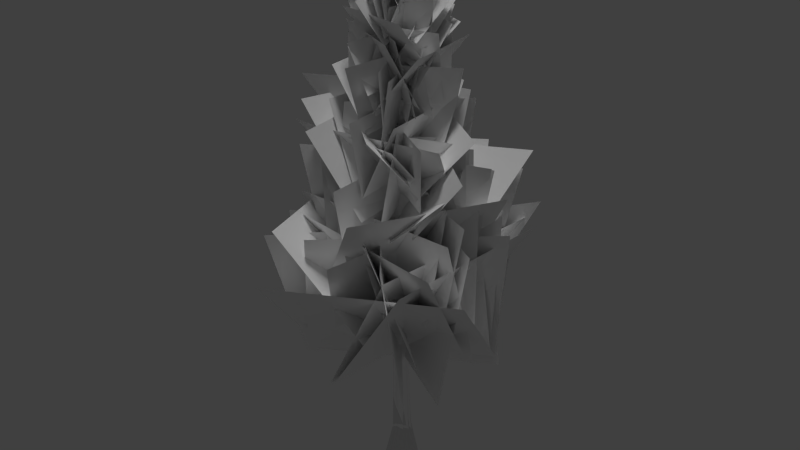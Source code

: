 # Source: thuja_01_big_high.blend  (saved by Blender 2.65.0; exported with 4.5.12 LTS)
import bpy
from mathutils import Matrix  # noqa: F401  (used for matrix-valued properties, if any)

bpy.ops.wm.read_factory_settings(use_empty=True)
scene = bpy.context.scene
scene.name = 'Scene'

# ---- collections
col_collection_1 = bpy.data.collections.new('Collection 1'); scene.collection.children.link(col_collection_1)

# ---- materials (node trees are filled in below, after node groups)
mat_thuja_bark_01 = bpy.data.materials.new('thuja_bark_01')
mat_thuja_bark_01.alpha_threshold = 0.0
mat_thuja_bark_01.use_transparent_shadow = False
mat_thuja_bark_01.diffuse_color = (1.0, 1.0, 1.0, 1.0)
mat_thuja_bark_01.specular_color = (0.0, 0.0, 0.0)
mat_thuja_bark_01.roughness = 0.5
mat_thuja_bark_01.line_color = (0.0, 0.0, 0.0, 1.0)
mat_thuja_branch_01 = bpy.data.materials.new('thuja_branch_01')
mat_thuja_branch_01.alpha_threshold = 0.0
mat_thuja_branch_01.use_transparent_shadow = False
mat_thuja_branch_01.diffuse_color = (1.0, 1.0, 1.0, 1.0)
mat_thuja_branch_01.specular_color = (0.0, 0.0, 0.0)
mat_thuja_branch_01.roughness = 0.5

# ---- material node trees

# ---- world
world_world = bpy.data.worlds.new('World'); scene.world = world_world
world_world.color = (0.05088, 0.05088, 0.05088)
world_world.use_sun_shadow = False
world_world.sun_shadow_jitter_overblur = 0.0
world_world.cycles.sampling_method = 'MANUAL'
world_world.cycles.sample_map_resolution = 256

# ---- lights
light_hemi = bpy.data.lights.new('Hemi', 'SUN')
light_hemi.transmission_factor = 0.0
light_hemi.angle = 0.1993
light_hemi.energy = 1.0
light_hemi.shadow_buffer_clip_start = 0.5
light_hemi.shadow_soft_size = 0.1
light_hemi.shadow_cascade_max_distance = 1000.0
light_hemi.cycles.use_multiple_importance_sampling = False

# ---- meshes
me_collisionmesh_1 = bpy.data.meshes.new('collisionmesh-1')
me_collisionmesh_1.from_pydata([(0.4177, 0.3602, -0.5871), (0.1295, 0.2587, 0.7558), (-0.002506, 0.5302, -0.5888), (-0.04007, -0.381, 0.8775), (-0.439, 0.3848, -0.5935), (-0.3503, -0.0437, 0.8464), (-0.6087, -0.0469, -0.5985), (-0.1149, -0.1781, 18.44), (-0.4865, -0.5169, -0.6016), (-0.2838, -0.2863, 0.6852), (-0.02126, -0.7108, -0.5997), (-0.1734, -0.2725, 12.83), (0.395, -0.4748, -0.5944), (-0.247, -0.07229, 12.27), (0.5885, -0.06508, -0.5894), (0.1754, -0.25, 0.8279), (-0.009307, 0.0667, 6.505), (0.2675, -0.0326, 0.723), (-0.2649, 0.1767, 0.9233)], [], [(1, 0, 2), (5, 13, 18), (4, 1, 2), (4, 18, 1), (6, 18, 4), (6, 5, 18), (8, 5, 6), (8, 9, 5), (10, 9, 8), (10, 3, 9), (12, 3, 10), (12, 15, 3), (14, 15, 12), (14, 17, 15), (18, 13, 16), (3, 11, 9), (18, 16, 1), (15, 11, 3), (15, 7, 11), (9, 13, 5), (1, 16, 17), (11, 7, 13), (17, 7, 15), (16, 7, 17), (13, 7, 16), (0, 17, 14), (0, 1, 17), (9, 11, 13)])
me_collisionmesh_1.materials.append(None)
me_collisionmesh_1.materials.append(None)
me_collisionmesh_1.use_remesh_preserve_volume = False
me_collisionmesh_1.use_remesh_preserve_attributes = False
me_collisionmesh_1.use_mirror_vertex_groups = False
me_collisionmesh_1.update()
me_thujahigh80 = bpy.data.meshes.new('thujahigh80')
me_thujahigh80.from_pydata([(0.3526, 0.2966, -0.5881), (0.1783, 0.1674, 0.8769), (-0.005049, 0.4412, -0.5896), (-0.03355, 0.2531, 0.7599), (-0.3766, 0.3175, -0.5936), (-0.2536, 0.1798, 0.8736), (-0.5211, -0.04995, -0.5978), (-0.3392, -0.03789, 0.9129), (-0.417, -0.45, -0.6005), (-0.2776, -0.2749, 0.8092), (-0.02102, -0.615, -0.5989), (-0.04301, -0.3726, 0.9653), (0.3333, -0.4142, -0.5944), (0.1669, -0.2537, 0.8943), (0.4981, -0.06542, -0.5901), (0.2645, -0.04706, 0.7503), (0.1201, 0.1056, 4.841), (-0.07139, 0.183, 4.841), (-0.2703, 0.1168, 4.838), (-0.3476, -0.07995, 4.836), (-0.2919, -0.2941, 4.835), (-0.07993, -0.3825, 4.836), (0.1097, -0.275, 4.838), (0.1979, -0.08823, 4.84), (0.01972, 0.004975, 11.52), (-0.1134, 0.05883, 11.52), (-0.2518, 0.01277, 11.52), (-0.3056, -0.1241, 11.52), (-0.2668, -0.273, 11.52), (-0.1194, -0.3345, 11.52), (0.01254, -0.2597, 11.52), (0.07388, -0.1298, 11.52), (-0.1522, -0.1705, 18.54), (-3.328, -3.471, 9.039), (1.368, 1.479, 9.072), (2.305, 2.427, 4.326), (-2.391, -2.523, 4.294), (-1.286, -0.07449, 18.51), (0.3068, -1.617, 18.5), (0.6564, -0.9279, 16.94), (-0.9365, 0.6142, 16.96), (-2.053, -5.116, 8.174), (4.017, -1.895, 8.208), (2.993, 1.564, 4.221), (-3.077, -1.658, 4.187), (1.001, 1.277, 16.82), (-1.721, 1.048, 16.79), (-1.488, -0.2559, 15.16), (1.235, -0.02721, 15.19), (-1.1, 2.18, 13.97), (-1.66, -1.812, 13.9), (-0.3758, -2.103, 11.18), (0.184, 1.888, 11.24), (-0.3922, 1.332, 16.48), (1.074, -0.8875, 16.46), (0.605, -1.253, 15.4), (-0.8614, 0.9661, 15.42), (-2.687, 1.892, 9.416), (1.903, -3.494, 9.355), (2.256, -2.736, 3.73), (-2.334, 2.65, 3.79), (0.1081, -1.415, 18.2), (-0.8055, 0.7875, 18.2), (-0.5923, 0.9495, 16.35), (0.3214, -1.253, 16.36), (1.197, 3.158, 11.66), (-3.278, 0.4254, 11.58), (-2.308, -1.446, 7.951), (2.166, 1.287, 8.037), (-3.636, -1.19, 8.35), (2.524, 1.104, 8.385), (3.033, 1.094, 4.88), (-3.127, -1.2, 4.846), (-1.734, 1.166, 13.34), (-1.385, -3.215, 13.27), (0.08623, -2.289, 10.17), (-0.2625, 2.092, 10.23), (-3.064, -1.586, 14.4), (0.1566, 0.04159, 14.42), (1.505, 0.6956, 12.45), (-1.716, -0.9316, 12.43), (1.316, 1.106, 17.27), (-1.213, 1.446, 17.24), (-1.395, 0.02317, 15.76), (1.133, -0.3167, 15.79), (-2.083, 0.3833, 16.16), (0.6746, -1.259, 16.14), (1.264, -0.9496, 13.66), (-1.493, 0.6925, 13.68), (2.736, -3.552, 8.86), (3.236, 3.28, 8.884), (0.2079, 3.369, 4.262), (-0.2926, -3.464, 4.238), (-0.776, -1.247, 16.43), (0.7861, 1.191, 16.45), (0.6587, 1.082, 14.66), (-0.9034, -1.356, 14.64), (-0.9324, 1.305, 15.34), (0.5417, -1.919, 15.29), (0.6302, -1.732, 12.61), (-0.8438, 1.493, 12.65), (-1.096, -2.928, 12.35), (-0.8396, 1.903, 12.36), (0.04914, 2.327, 9.031), (-0.2074, -2.504, 9.022), (-3.463, -1.448, 11.72), (1.147, 1.217, 11.74), (2.235, 1.255, 7.802), (-2.375, -1.411, 7.782), (1.458, 1.005, 16.4), (-1.021, 2.151, 16.38), (-1.366, 0.4315, 15.16), (1.113, -0.7146, 15.19), (-0.6284, 2.515, 13.44), (1.044, -1.637, 13.38), (0.7499, -2.172, 9.955), (-0.9228, 1.979, 10.01), (1.633, 0.3466, 16.51), (-0.9559, 1.713, 16.48), (-1.416, 0.5472, 14.53), (1.173, -0.8194, 14.56), (-0.344, 1.543, 13.71), (-0.105, -2.562, 13.66), (0.02539, -2.158, 10.95), (-0.2137, 1.947, 11.01), (-3.31, -1.712, 12.77), (1.073, -1.925, 12.77), (2.103, -0.2055, 10.22), (-2.28, 0.007709, 10.22), (0.4072, 1.499, 13.27), (-3.571, -0.1477, 13.2), (-2.079, -0.9243, 10.41), (1.899, 0.7227, 10.48), (2.033, 1.117, 12.17), (-2.414, -1.308, 12.09), (-2.298, -1.296, 8.401), (2.149, 1.129, 8.481), (-0.2945, -1.251, 19.12), (0.7438, 0.5211, 19.13), (0.3745, 0.7242, 17.56), (-0.6638, -1.048, 17.55), (-2.434, 0.2024, 15.67), (0.7655, -0.2841, 15.67), (1.486, -0.3711, 13.58), (-1.714, 0.1154, 13.58), (0.8865, 0.2678, 18.97), (-1.211, -0.1094, 18.94), (-1.191, -0.3481, 17.25), (0.9061, 0.02901, 17.28), (-3.515, -1.393, 9.947), (3.057, -1.521, 9.95), (3.239, -0.1167, 4.864), (-3.333, 0.01116, 4.86), (-1.876, 1.794, 15.04), (-1.687, -1.591, 14.99), (-0.01598, -1.816, 13.08), (-0.2049, 1.569, 13.12), (0.5917, 0.2157, 17.79), (-1.368, -1.36, 17.75), (-1.112, -0.9358, 15.88), (0.8478, 0.6402, 15.93), (-2.137, -0.4007, 16.15), (0.6744, -1.743, 16.15), (1.289, -0.8023, 13.95), (-1.523, 0.5401, 13.96), (-0.1484, 3.37, 11.71), (-2.975, -0.9378, 11.62), (-1.486, -2.236, 8.177), (1.34, 2.072, 8.264), (-1.859, -2.115, 12.96), (2.516, -1.355, 12.98), (2.101, 0.2825, 10.08), (-2.275, -0.4777, 10.07), (3.0, 1.57, 10.08), (-2.798, -1.377, 9.966), (-2.948, -1.528, 4.956), (2.851, 1.42, 5.072), (0.8623, -3.837, 10.85), (3.574, 0.9597, 10.88), (1.29, 2.324, 7.352), (-1.422, -2.472, 7.324), (-0.3464, 0.3362, 18.25), (-1.071, -1.811, 18.21), (-0.501, -1.229, 16.75), (0.2236, 0.9184, 16.79), (-1.856, -1.641, 12.84), (2.592, -0.1035, 12.86), (2.142, 0.677, 9.375), (-2.306, -0.8601, 9.361), (3.367, -0.7557, 9.348), (-2.696, 2.761, 9.285), (-3.071, 1.714, 3.874), (2.992, -1.803, 3.937), (0.6952, -2.682, 13.24), (-2.298, -0.1215, 13.22), (-1.595, 1.171, 11.46), (1.399, -1.39, 11.49), (-1.289, 0.2775, 13.18), (2.311, -1.993, 13.17), (1.709, -1.237, 10.57), (-1.891, 1.033, 10.59), (-0.1217, -2.687, 15.49), (0.3433, 0.603, 15.5), (0.1204, 1.519, 13.32), (-0.3446, -1.77, 13.31), (-3.538, 2.985, 10.72), (-0.9519, -1.997, 10.65), (1.229, -2.563, 7.057), (-1.357, 2.419, 7.121), (-1.211, 1.616, 13.84), (-2.565, -2.165, 13.78), (-0.7733, -1.998, 11.22), (0.5809, 1.783, 11.28), (-1.851, -1.187, 10.77), (-0.1992, 3.549, 10.79), (0.7503, 2.284, 8.576), (-0.9014, -2.453, 8.559), (-1.072, 0.8691, 16.06), (-0.3913, -2.236, 16.02), (0.2247, -1.682, 13.74), (-0.4557, 1.423, 13.78), (2.666, -1.102, 10.92), (-2.15, 2.122, 10.88), (-2.469, 1.544, 6.633), (2.347, -1.68, 6.672), (-0.2449, 1.603, 15.11), (0.9108, -1.881, 15.06), (0.4739, -1.858, 12.23), (-0.6818, 1.625, 12.28), (2.361, 1.7, 9.33), (-3.807, -1.755, 9.203), (-3.123, -1.771, 3.71), (3.045, 1.684, 3.836), (1.646, -3.04, 8.76), (2.48, 3.787, 8.79), (0.3751, 3.367, 4.205), (-0.4589, -3.461, 4.175), (2.76, 4.292, 9.319), (-0.7708, -0.588, 9.211), (-1.822, -2.503, 6.061), (1.709, 2.376, 6.168), (3.381, -0.689, 13.35), (0.05155, 1.708, 13.32), (-1.759, 1.093, 10.99), (1.57, -1.304, 11.03), (0.1815, 0.6786, 14.57), (0.2769, -2.306, 14.53), (-0.07243, -1.627, 14.34), (-0.1678, 1.358, 14.38), (-2.736, -2.144, 9.537), (3.524, -3.104, 9.54), (3.079, -0.5374, 5.405), (-3.181, 0.4226, 5.402), (1.385, -0.2879, 17.78), (-1.164, -0.4126, 17.74), (-1.406, -0.2091, 15.75), (1.144, -0.08435, 15.79), (1.124, -0.4716, 15.77), (-1.317, 1.685, 15.75), (-1.334, 0.951, 13.51), (1.107, -1.206, 13.52), (0.0101, 1.873, 16.53), (-0.1025, -1.143, 16.48), (-0.1756, -1.641, 14.24), (-0.06307, 1.374, 14.28), (1.631, 0.4567, 17.44), (-0.6587, 1.433, 17.41), (-1.277, 0.3398, 15.98), (1.012, -0.637, 16.0), (1.607, 4.614, 8.651), (-3.918, 0.8225, 8.537), (-2.807, -1.946, 4.522), (2.717, 1.845, 4.636), (-3.968, 1.962, 9.71), (-2.458, -3.895, 9.638), (0.6984, -2.992, 6.02), (-0.811, 2.866, 6.092), (-3.581, 0.729, 9.918), (1.332, -3.428, 9.883), (2.407, -2.134, 5.155), (-2.506, 2.023, 5.19), (-1.197, 1.153, 17.99), (-1.638, -1.087, 17.96), (-0.3589, -1.275, 16.69), (0.08243, 0.965, 16.73), (2.108, 1.056, 14.0), (-1.074, -1.72, 13.92), (-1.683, -1.491, 10.63), (1.499, 1.285, 10.71), (-3.046, -0.3775, 10.5), (2.924, 0.2751, 10.51), (2.928, 0.2624, 6.161), (-3.042, -0.3902, 6.153), (1.599, -0.1676, 17.99), (-0.8375, 0.09497, 17.95), (-1.352, -0.01846, 16.11), (1.084, -0.281, 16.14), (-0.09661, 0.5503, 16.18), (-0.3796, -2.291, 16.13), (-0.2648, -1.559, 14.75), (0.01816, 1.282, 14.8), (-1.49, -1.003, 16.34), (1.581, -0.2671, 16.34), (1.419, 0.2378, 13.83), (-1.651, -0.4977, 13.82), (0.8193, -0.708, 18.14), (-0.1525, 1.436, 18.14), (-0.6222, 0.9195, 16.46), (0.3497, -1.225, 16.46), (1.271, 0.8312, 15.99), (-1.528, -0.972, 15.93), (-1.511, -1.027, 13.26), (1.287, 0.7763, 13.32), (1.921, 1.3, 13.75), (-2.235, 0.645, 13.68), (-2.17, -0.4305, 10.68), (1.985, 0.2242, 10.75), (2.413, 3.552, 10.76), (-2.166, -0.1387, 10.66), (-2.349, -1.912, 6.398), (2.23, 1.779, 6.496), (2.288, 0.5034, 12.82), (-1.651, -1.915, 12.74), (-2.053, -1.303, 9.549), (1.886, 1.116, 9.631), (-1.852, 0.9698, 10.69), (3.519, -1.302, 10.66), (2.625, -1.203, 6.555), (-2.746, 1.068, 6.577), (-1.547, -3.322, 9.399), (3.558, 1.235, 9.432), (2.51, 2.231, 4.282), (-2.595, -2.326, 4.249), (3.328, -1.558, 11.87), (1.002, 2.427, 11.85), (-1.247, 1.899, 9.605), (1.08, -2.086, 9.619), (-0.8405, 0.5757, 18.04), (-0.03037, -1.721, 18.01), (0.271, -1.299, 16.16), (-0.5392, 0.9983, 16.19), (-1.449, -1.298, 16.9), (1.235, -1.744, 16.9), (1.215, -0.365, 15.21), (-1.469, 0.08121, 15.21), (1.519, -1.24, 15.73), (1.181, 1.924, 15.74), (-0.2845, 1.452, 13.76), (0.05352, -1.711, 13.75), (-2.796, -1.694, 13.39), (0.06988, 0.1077, 13.4), (1.322, 0.7767, 13.13), (-1.543, -1.024, 13.11), (0.2453, 1.177, 12.41), (3.735, -1.759, 12.38), (1.66, -1.563, 9.739), (-1.83, 1.373, 9.771), (-1.225, -0.6074, 18.13), (0.9852, 0.1302, 18.14), (0.9684, 0.2155, 16.55), (-1.242, -0.5221, 16.54), (0.1439, 0.9422, 18.83), (-0.4286, -1.159, 18.8), (-0.4274, -1.209, 17.07), (0.1451, 0.8928, 17.11), (0.3908, 1.823, 17.08), (0.1631, -0.934, 17.04), (-0.2394, -1.519, 15.04), (-0.01166, 1.238, 15.08), (2.767, 3.594, 11.53), (-1.718, 1.506, 11.45), (-2.32, -1.13, 8.697), (2.166, 0.9582, 8.783), (-0.1781, 1.939, 11.64), (-0.167, -3.316, 11.56), (-0.06537, -2.707, 7.928), (-0.07652, 2.548, 8.0), (0.09356, -1.442, 18.83), (1.132, 0.3303, 18.84), (0.3745, 0.7242, 17.56), (-0.6638, -1.048, 17.55), (0.6232, 0.1544, 18.74), (-1.093, -1.165, 18.7), (-0.9996, -0.8182, 17.12), (0.7167, 0.5013, 17.16), (0.9149, 2.167, 13.67), (1.157, -1.926, 13.61), (0.02651, -2.152, 10.98), (-0.2153, 1.941, 11.05), (-0.807, 3.089, 13.29), (-1.642, -1.241, 13.21), (-0.5054, -2.263, 10.12), (0.3298, 2.067, 10.19), (-1.164, -0.02915, 17.87), (1.346, -0.1934, 17.87), (1.123, -0.2299, 15.9), (-1.387, -0.06571, 15.9), (-1.102, 0.3453, 17.42), (-0.2657, -2.016, 17.39), (0.2861, -1.329, 15.92), (-0.5505, 1.033, 15.95), (-0.798, -1.492, 15.2), (2.163, 0.2763, 15.22), (1.372, 0.7621, 12.93), (-1.59, -1.006, 12.91), (3.088, 0.8392, 11.81), (-2.193, 0.05773, 11.73), (-2.71, -0.4684, 7.716), (2.571, 0.313, 7.796), (1.077, 1.879, 9.235), (0.09223, -3.99, 9.144), (-0.5505, -2.999, 6.239), (0.4344, 2.869, 6.33), (-1.019, 0.4738, 18.22), (1.08, 0.4562, 18.22), (0.906, -0.1694, 17.38), (-1.193, -0.1518, 17.38), (1.863, 0.7023, 14.65), (-1.848, 1.589, 14.6), (-1.956, 0.3306, 11.8), (1.755, -0.5561, 11.85), (-0.2064, -1.437, 18.36), (0.7936, 0.6482, 18.37), (0.3626, 0.8885, 16.61), (-0.6374, -1.196, 16.6), (-2.023, -0.8831, 11.85), (3.009, 0.7917, 11.86), (2.446, 0.7589, 7.853), (-2.586, -0.9158, 7.837), (1.992, 0.9195, 14.3), (-1.947, 0.352, 14.24), (-2.066, -0.3924, 11.32), (1.872, 0.1751, 11.39)], [], [(1, 0, 2), (2, 3, 1), (4, 3, 2), (4, 5, 3), (6, 5, 4), (6, 7, 5), (8, 7, 6), (8, 9, 7), (10, 9, 8), (10, 11, 9), (12, 11, 10), (12, 13, 11), (14, 13, 12), (14, 15, 13), (3, 16, 1), (3, 17, 16), (5, 17, 3), (5, 18, 17), (7, 18, 5), (7, 19, 18), (9, 19, 7), (9, 20, 19), (11, 20, 9), (11, 21, 20), (13, 21, 11), (13, 22, 21), (15, 22, 13), (15, 23, 22), (17, 24, 16), (17, 25, 24), (18, 25, 17), (18, 26, 25), (19, 26, 18), (19, 27, 26), (20, 27, 19), (20, 28, 27), (21, 28, 20), (21, 29, 28), (22, 29, 21), (22, 30, 29), (23, 30, 22), (23, 31, 30), (0, 15, 14), (0, 1, 15), (1, 23, 15), (1, 16, 23), (16, 31, 23), (16, 24, 31), (24, 32, 31), (25, 32, 24), (26, 32, 25), (27, 32, 26), (28, 32, 27), (29, 32, 28), (30, 32, 29), (31, 32, 30), (33, 35, 34), (33, 36, 35), (37, 39, 38), (37, 40, 39), (41, 43, 42), (41, 44, 43), (45, 47, 46), (45, 48, 47), (49, 51, 50), (49, 52, 51), (53, 55, 54), (53, 56, 55), (57, 59, 58), (57, 60, 59), (61, 63, 62), (61, 64, 63), (65, 67, 66), (65, 68, 67), (69, 71, 70), (69, 72, 71), (73, 75, 74), (73, 76, 75), (77, 79, 78), (77, 80, 79), (81, 83, 82), (81, 84, 83), (85, 87, 86), (85, 88, 87), (89, 91, 90), (89, 92, 91), (93, 95, 94), (93, 96, 95), (97, 99, 98), (97, 100, 99), (101, 103, 102), (101, 104, 103), (105, 107, 106), (105, 108, 107), (109, 111, 110), (109, 112, 111), (113, 115, 114), (113, 116, 115), (117, 119, 118), (117, 120, 119), (121, 123, 122), (121, 124, 123), (125, 127, 126), (125, 128, 127), (129, 131, 130), (129, 132, 131), (133, 135, 134), (133, 136, 135), (137, 139, 138), (137, 140, 139), (141, 143, 142), (141, 144, 143), (145, 147, 146), (145, 148, 147), (149, 151, 150), (149, 152, 151), (153, 155, 154), (153, 156, 155), (157, 159, 158), (157, 160, 159), (161, 163, 162), (161, 164, 163), (165, 167, 166), (165, 168, 167), (169, 171, 170), (169, 172, 171), (173, 175, 174), (173, 176, 175), (177, 179, 178), (177, 180, 179), (181, 183, 182), (181, 184, 183), (185, 187, 186), (185, 188, 187), (189, 191, 190), (189, 192, 191), (193, 195, 194), (193, 196, 195), (197, 199, 198), (197, 200, 199), (201, 203, 202), (201, 204, 203), (205, 207, 206), (205, 208, 207), (209, 211, 210), (209, 212, 211), (213, 215, 214), (213, 216, 215), (217, 219, 218), (217, 220, 219), (221, 223, 222), (221, 224, 223), (225, 227, 226), (225, 228, 227), (229, 231, 230), (229, 232, 231), (233, 235, 234), (233, 236, 235), (237, 239, 238), (237, 240, 239), (241, 243, 242), (241, 244, 243), (245, 247, 246), (245, 248, 247), (249, 251, 250), (249, 252, 251), (253, 255, 254), (253, 256, 255), (257, 259, 258), (257, 260, 259), (261, 263, 262), (261, 264, 263), (265, 267, 266), (265, 268, 267), (269, 271, 270), (269, 272, 271), (273, 275, 274), (273, 276, 275), (277, 279, 278), (277, 280, 279), (281, 283, 282), (281, 284, 283), (285, 287, 286), (285, 288, 287), (289, 291, 290), (289, 292, 291), (293, 295, 294), (293, 296, 295), (297, 299, 298), (297, 300, 299), (301, 303, 302), (301, 304, 303), (305, 307, 306), (305, 308, 307), (309, 311, 310), (309, 312, 311), (313, 315, 314), (313, 316, 315), (317, 319, 318), (317, 320, 319), (321, 323, 322), (321, 324, 323), (325, 327, 326), (325, 328, 327), (329, 331, 330), (329, 332, 331), (333, 335, 334), (333, 336, 335), (337, 339, 338), (337, 340, 339), (341, 343, 342), (341, 344, 343), (345, 347, 346), (345, 348, 347), (349, 351, 350), (349, 352, 351), (353, 355, 354), (353, 356, 355), (357, 359, 358), (357, 360, 359), (361, 363, 362), (361, 364, 363), (365, 367, 366), (365, 368, 367), (369, 371, 370), (369, 372, 371), (373, 375, 374), (373, 376, 375), (377, 379, 378), (377, 380, 379), (381, 383, 382), (381, 384, 383), (385, 387, 386), (385, 388, 387), (389, 391, 390), (389, 392, 391), (393, 395, 394), (393, 396, 395), (397, 399, 398), (397, 400, 399), (401, 403, 402), (401, 404, 403), (405, 407, 406), (405, 408, 407), (409, 411, 410), (409, 412, 411), (413, 415, 414), (413, 416, 415), (417, 419, 418), (417, 420, 419), (421, 423, 422), (421, 424, 423), (425, 427, 426), (425, 428, 427), (429, 431, 430), (429, 432, 431)])
me_thujahigh80.polygons.foreach_set('use_smooth', [True] * 256)
me_thujahigh80.polygons.foreach_set('material_index', [0, 0, 0, 0, 0, 0, 0, 0, 0, 0, 0, 0, 0, 0, 0, 0, 0, 0, 0, 0, 0, 0, 0, 0, 0, 0, 0, 0, 0, 0, 0, 0, 0, 0, 0, 0, 0, 0, 0, 0, 0, 0, 0, 0, 0, 0, 0, 0, 0, 0, 0, 0, 0, 0, 0, 0, 1, 1, 1, 1, 1, 1, 1, 1, 1, 1, 1, 1, 1, 1, 1, 1, 1, 1, 1, 1, 1, 1, 1, 1, 1, 1, 1, 1, 1, 1, 1, 1, 1, 1, 1, 1, 1, 1, 1, 1, 1, 1, 1, 1, 1, 1, 1, 1, 1, 1, 1, 1, 1, 1, 1, 1, 1, 1, 1, 1, 1, 1, 1, 1, 1, 1, 1, 1, 1, 1, 1, 1, 1, 1, 1, 1, 1, 1, 1, 1, 1, 1, 1, 1, 1, 1, 1, 1, 1, 1, 1, 1, 1, 1, 1, 1, 1, 1, 1, 1, 1, 1, 1, 1, 1, 1, 1, 1, 1, 1, 1, 1, 1, 1, 1, 1, 1, 1, 1, 1, 1, 1, 1, 1, 1, 1, 1, 1, 1, 1, 1, 1, 1, 1, 1, 1, 1, 1, 1, 1, 1, 1, 1, 1, 1, 1, 1, 1, 1, 1, 1, 1, 1, 1, 1, 1, 1, 1, 1, 1, 1, 1, 1, 1, 1, 1, 1, 1, 1, 1, 1, 1, 1, 1, 1, 1, 1, 1, 1, 1, 1, 1, 1, 1, 1, 1, 1, 1, 1, 1, 1, 1, 1, 1, 1, 1, 1, 1, 1, 1])
_uv = me_thujahigh80.uv_layers.new(name='UVMap')
_uv.uv.foreach_set('vector', [0.8862, 1.255, 1.083, 0.0, 0.8809, 0.0, 0.8809, 0.0, 0.7559, 1.255, 0.8862, 1.255, 0.6789, 0.0, 0.7559, 1.255, 0.8809, 0.0, 0.6789, 0.0, 0.6257, 1.255, 0.7559, 1.255, 0.4769, 0.0, 0.6257, 1.255, 0.6789, 0.0, 0.4769, 0.0, 0.4955, 1.255, 0.6257, 1.255, 0.2749, 0.0, 0.4955, 1.255, 0.4769, 0.0, 0.2749, 0.0, 0.3653, 1.255, 0.4955, 1.255, 0.07287, 0.0, 0.3653, 1.255, 0.2749, 0.0, 0.07287, 0.0, 0.2351, 1.255, 0.3653, 1.255, -0.1291, 0.0, 0.2351, 1.255, 0.07287, 0.0, -0.1291, 0.0, 0.1048, 1.255, 0.2351, 1.255, -0.3311, 0.0, 0.1048, 1.255, -0.1291, 0.0, -0.3311, 0.0, -0.02538, 1.255, 0.1048, 1.255, 0.7559, 1.255, 0.8862, 3.255, 0.8862, 1.255, 0.7559, 1.255, 0.7559, 3.255, 0.8862, 3.255, 0.6257, 1.255, 0.7559, 3.255, 0.7559, 1.255, 0.6257, 1.255, 0.6257, 3.255, 0.7559, 3.255, 0.4955, 1.255, 0.6257, 3.255, 0.6257, 1.255, 0.4955, 1.255, 0.4955, 3.255, 0.6257, 3.255, 0.3653, 1.255, 0.4955, 3.255, 0.4955, 1.255, 0.3653, 1.255, 0.3653, 3.255, 0.4955, 3.255, 0.2351, 1.255, 0.3653, 3.255, 0.3653, 1.255, 0.2351, 1.255, 0.2351, 3.255, 0.3653, 3.255, 0.1048, 1.255, 0.2351, 3.255, 0.2351, 1.255, 0.1048, 1.255, 0.1048, 3.255, 0.2351, 3.255, -0.02538, 1.255, 0.1048, 3.255, 0.1048, 1.255, -0.02538, 1.255, -0.02538, 3.255, 0.1048, 3.255, 0.7559, 3.255, 0.8862, 5.255, 0.8862, 3.255, 0.7559, 3.255, 0.7559, 5.255, 0.8862, 5.255, 0.6257, 3.255, 0.7559, 5.255, 0.7559, 3.255, 0.6257, 3.255, 0.6257, 5.255, 0.7559, 5.255, 0.4955, 3.255, 0.6257, 5.255, 0.6257, 3.255, 0.4955, 3.255, 0.4955, 5.255, 0.6257, 5.255, 0.3653, 3.255, 0.4955, 5.255, 0.4955, 3.255, 0.3653, 3.255, 0.3653, 5.255, 0.4955, 5.255, 0.2351, 3.255, 0.3653, 5.255, 0.3653, 3.255, 0.2351, 3.255, 0.2351, 5.255, 0.3653, 5.255, 0.1048, 3.255, 0.2351, 5.255, 0.2351, 3.255, 0.1048, 3.255, 0.1048, 5.255, 0.2351, 5.255, -0.02538, 3.255, 0.1048, 5.255, 0.1048, 3.255, -0.02538, 3.255, -0.02538, 5.255, 0.1048, 5.255, 1.083, 0.0, 1.016, 1.255, 1.285, 0.0, 1.083, 0.0, 0.8862, 1.255, 1.016, 1.255, 0.8862, 1.255, 1.016, 3.255, 1.016, 1.255, 0.8862, 1.255, 0.8862, 3.255, 1.016, 3.255, 0.8862, 3.255, 1.016, 5.255, 1.016, 3.255, 0.8862, 3.255, 0.8862, 5.255, 1.016, 5.255, 0.8862, 5.255, 1.016, 7.255, 1.016, 5.255, 0.7559, 5.255, 0.8862, 7.255, 0.8862, 5.255, 0.6257, 5.255, 0.7559, 7.255, 0.7559, 5.255, 0.4955, 5.255, 0.6257, 7.255, 0.6257, 5.255, 0.3653, 5.255, 0.4955, 7.255, 0.4955, 5.255, 0.2351, 5.255, 0.3653, 7.255, 0.3653, 5.255, 0.1048, 5.255, 0.2351, 7.255, 0.2351, 5.255, -0.02538, 5.255, 0.1048, 7.255, 0.1048, 5.255, 0.0, 0.0, 1.0, -1.0, 1.0, 0.0, 0.0, 0.0, 0.0, -1.0, 1.0, -1.0, 0.0, 0.0, 1.0, -1.0, 1.0, 0.0, 0.0, 0.0, 0.0, -1.0, 1.0, -1.0, 0.0, 0.0, 1.0, -1.0, 1.0, 0.0, 0.0, 0.0, 0.0, -1.0, 1.0, -1.0, 0.0, 0.0, 1.0, -1.0, 1.0, 0.0, 0.0, 0.0, 0.0, -1.0, 1.0, -1.0, 0.0, 0.0, 1.0, -1.0, 1.0, 0.0, 0.0, 0.0, 0.0, -1.0, 1.0, -1.0, 0.0, 0.0, 1.0, -1.0, 1.0, 0.0, 0.0, 0.0, 0.0, -1.0, 1.0, -1.0, 0.0, 0.0, 1.0, -1.0, 1.0, 0.0, 0.0, 0.0, 0.0, -1.0, 1.0, -1.0, 0.0, 0.0, 1.0, -1.0, 1.0, 0.0, 0.0, 0.0, 0.0, -1.0, 1.0, -1.0, 0.0, 0.0, 1.0, -1.0, 1.0, 0.0, 0.0, 0.0, 0.0, -1.0, 1.0, -1.0, 0.0, 0.0, 1.0, -1.0, 1.0, 0.0, 0.0, 0.0, 0.0, -1.0, 1.0, -1.0, 0.0, 0.0, 1.0, -1.0, 1.0, 0.0, 0.0, 0.0, 0.0, -1.0, 1.0, -1.0, 0.0, 0.0, 1.0, -1.0, 1.0, 0.0, 0.0, 0.0, 0.0, -1.0, 1.0, -1.0, 0.0, 0.0, 1.0, -1.0, 1.0, 0.0, 0.0, 0.0, 0.0, -1.0, 1.0, -1.0, 0.0, 0.0, 1.0, -1.0, 1.0, 0.0, 0.0, 0.0, 0.0, -1.0, 1.0, -1.0, 0.0, 0.0, 1.0, -1.0, 1.0, 0.0, 0.0, 0.0, 0.0, -1.0, 1.0, -1.0, 0.0, 0.0, 1.0, -1.0, 1.0, 0.0, 0.0, 0.0, 0.0, -1.0, 1.0, -1.0, 0.0, 0.0, 1.0, -1.0, 1.0, 0.0, 0.0, 0.0, 0.0, -1.0, 1.0, -1.0, 0.0, 0.0, 1.0, -1.0, 1.0, 0.0, 0.0, 0.0, 0.0, -1.0, 1.0, -1.0, 0.0, 0.0, 1.0, -1.0, 1.0, 0.0, 0.0, 0.0, 0.0, -1.0, 1.0, -1.0, 0.0, 0.0, 1.0, -1.0, 1.0, 0.0, 0.0, 0.0, 0.0, -1.0, 1.0, -1.0, 0.0, 0.0, 1.0, -1.0, 1.0, 0.0, 0.0, 0.0, 0.0, -1.0, 1.0, -1.0, 0.0, 0.0, 1.0, -1.0, 1.0, 0.0, 0.0, 0.0, 0.0, -1.0, 1.0, -1.0, 0.0, 0.0, 1.0, -1.0, 1.0, 0.0, 0.0, 0.0, 0.0, -1.0, 1.0, -1.0, 0.0, 0.0, 1.0, -1.0, 1.0, 0.0, 0.0, 0.0, 0.0, -1.0, 1.0, -1.0, 0.0, 0.0, 1.0, -1.0, 1.0, 0.0, 0.0, 0.0, 0.0, -1.0, 1.0, -1.0, 0.0, 0.0, 1.0, -1.0, 1.0, 0.0, 0.0, 0.0, 0.0, -1.0, 1.0, -1.0, 0.0, 0.0, 1.0, -1.0, 1.0, 0.0, 0.0, 0.0, 0.0, -1.0, 1.0, -1.0, 0.0, 0.0, 1.0, -1.0, 1.0, 0.0, 0.0, 0.0, 0.0, -1.0, 1.0, -1.0, 0.0, 0.0, 1.0, -1.0, 1.0, 0.0, 0.0, 0.0, 0.0, -1.0, 1.0, -1.0, 0.0, 0.0, 1.0, -1.0, 1.0, 0.0, 0.0, 0.0, 0.0, -1.0, 1.0, -1.0, 0.0, 0.0, 1.0, -1.0, 1.0, 0.0, 0.0, 0.0, 0.0, -1.0, 1.0, -1.0, 0.0, 0.0, 1.0, -1.0, 1.0, 0.0, 0.0, 0.0, 0.0, -1.0, 1.0, -1.0, 0.0, 0.0, 1.0, -1.0, 1.0, 0.0, 0.0, 0.0, 0.0, -1.0, 1.0, -1.0, 0.0, 0.0, 1.0, -1.0, 1.0, 0.0, 0.0, 0.0, 0.0, -1.0, 1.0, -1.0, 0.0, 0.0, 1.0, -1.0, 1.0, 0.0, 0.0, 0.0, 0.0, -1.0, 1.0, -1.0, 0.0, 0.0, 1.0, -1.0, 1.0, 0.0, 0.0, 0.0, 0.0, -1.0, 1.0, -1.0, 0.0, 0.0, 1.0, -1.0, 1.0, 0.0, 0.0, 0.0, 0.0, -1.0, 1.0, -1.0, 0.0, 0.0, 1.0, -1.0, 1.0, 0.0, 0.0, 0.0, 0.0, -1.0, 1.0, -1.0, 0.0, 0.0, 1.0, -1.0, 1.0, 0.0, 0.0, 0.0, 0.0, -1.0, 1.0, -1.0, 0.0, 0.0, 1.0, -1.0, 1.0, 0.0, 0.0, 0.0, 0.0, -1.0, 1.0, -1.0, 0.0, 0.0, 1.0, -1.0, 1.0, 0.0, 0.0, 0.0, 0.0, -1.0, 1.0, -1.0, 0.0, 0.0, 1.0, -1.0, 1.0, 0.0, 0.0, 0.0, 0.0, -1.0, 1.0, -1.0, 0.0, 0.0, 1.0, -1.0, 1.0, 0.0, 0.0, 0.0, 0.0, -1.0, 1.0, -1.0, 0.0, 0.0, 1.0, -1.0, 1.0, 0.0, 0.0, 0.0, 0.0, -1.0, 1.0, -1.0, 0.0, 0.0, 1.0, -1.0, 1.0, 0.0, 0.0, 0.0, 0.0, -1.0, 1.0, -1.0, 0.0, 0.0, 1.0, -1.0, 1.0, 0.0, 0.0, 0.0, 0.0, -1.0, 1.0, -1.0, 0.0, 0.0, 1.0, -1.0, 1.0, 0.0, 0.0, 0.0, 0.0, -1.0, 1.0, -1.0, 0.0, 0.0, 1.0, -1.0, 1.0, 0.0, 0.0, 0.0, 0.0, -1.0, 1.0, -1.0, 0.0, 0.0, 1.0, -1.0, 1.0, 0.0, 0.0, 0.0, 0.0, -1.0, 1.0, -1.0, 0.0, 0.0, 1.0, -1.0, 1.0, 0.0, 0.0, 0.0, 0.0, -1.0, 1.0, -1.0, 0.0, 0.0, 1.0, -1.0, 1.0, 0.0, 0.0, 0.0, 0.0, -1.0, 1.0, -1.0, 0.0, 0.0, 1.0, -1.0, 1.0, 0.0, 0.0, 0.0, 0.0, -1.0, 1.0, -1.0, 0.0, 0.0, 1.0, -1.0, 1.0, 0.0, 0.0, 0.0, 0.0, -1.0, 1.0, -1.0, 0.0, 0.0, 1.0, -1.0, 1.0, 0.0, 0.0, 0.0, 0.0, -1.0, 1.0, -1.0, 0.0, 0.0, 1.0, -1.0, 1.0, 0.0, 0.0, 0.0, 0.0, -1.0, 1.0, -1.0, 0.0, 0.0, 1.0, -1.0, 1.0, 0.0, 0.0, 0.0, 0.0, -1.0, 1.0, -1.0, 0.0, 0.0, 1.0, -1.0, 1.0, 0.0, 0.0, 0.0, 0.0, -1.0, 1.0, -1.0, 0.0, 0.0, 1.0, -1.0, 1.0, 0.0, 0.0, 0.0, 0.0, -1.0, 1.0, -1.0, 0.0, 0.0, 1.0, -1.0, 1.0, 0.0, 0.0, 0.0, 0.0, -1.0, 1.0, -1.0, 0.0, 0.0, 1.0, -1.0, 1.0, 0.0, 0.0, 0.0, 0.0, -1.0, 1.0, -1.0, 0.0, 0.0, 1.0, -1.0, 1.0, 0.0, 0.0, 0.0, 0.0, -1.0, 1.0, -1.0, 0.0, 0.0, 1.0, -1.0, 1.0, 0.0, 0.0, 0.0, 0.0, -1.0, 1.0, -1.0, 0.0, 0.0, 1.0, -1.0, 1.0, 0.0, 0.0, 0.0, 0.0, -1.0, 1.0, -1.0, 0.0, 0.0, 1.0, -1.0, 1.0, 0.0, 0.0, 0.0, 0.0, -1.0, 1.0, -1.0, 0.0, 0.0, 1.0, -1.0, 1.0, 0.0, 0.0, 0.0, 0.0, -1.0, 1.0, -1.0, 0.0, 0.0, 1.0, -1.0, 1.0, 0.0, 0.0, 0.0, 0.0, -1.0, 1.0, -1.0, 0.0, 0.0, 1.0, -1.0, 1.0, 0.0, 0.0, 0.0, 0.0, -1.0, 1.0, -1.0, 0.0, 0.0, 1.0, -1.0, 1.0, 0.0, 0.0, 0.0, 0.0, -1.0, 1.0, -1.0, 0.0, 0.0, 1.0, -1.0, 1.0, 0.0, 0.0, 0.0, 0.0, -1.0, 1.0, -1.0, 0.0, 0.0, 1.0, -1.0, 1.0, 0.0, 0.0, 0.0, 0.0, -1.0, 1.0, -1.0, 0.0, 0.0, 1.0, -1.0, 1.0, 0.0, 0.0, 0.0, 0.0, -1.0, 1.0, -1.0, 0.0, 0.0, 1.0, -1.0, 1.0, 0.0, 0.0, 0.0, 0.0, -1.0, 1.0, -1.0, 0.0, 0.0, 1.0, -1.0, 1.0, 0.0, 0.0, 0.0, 0.0, -1.0, 1.0, -1.0, 0.0, 0.0, 1.0, -1.0, 1.0, 0.0, 0.0, 0.0, 0.0, -1.0, 1.0, -1.0, 0.0, 0.0, 1.0, -1.0, 1.0, 0.0, 0.0, 0.0, 0.0, -1.0, 1.0, -1.0, 0.0, 0.0, 1.0, -1.0, 1.0, 0.0, 0.0, 0.0, 0.0, -1.0, 1.0, -1.0, 0.0, 0.0, 1.0, -1.0, 1.0, 0.0, 0.0, 0.0, 0.0, -1.0, 1.0, -1.0, 0.0, 0.0, 1.0, -1.0, 1.0, 0.0, 0.0, 0.0, 0.0, -1.0, 1.0, -1.0, 0.0, 0.0, 1.0, -1.0, 1.0, 0.0, 0.0, 0.0, 0.0, -1.0, 1.0, -1.0, 0.0, 0.0, 1.0, -1.0, 1.0, 0.0, 0.0, 0.0, 0.0, -1.0, 1.0, -1.0, 0.0, 0.0, 1.0, -1.0, 1.0, 0.0, 0.0, 0.0, 0.0, -1.0, 1.0, -1.0, 0.0, 0.0, 1.0, -1.0, 1.0, 0.0, 0.0, 0.0, 0.0, -1.0, 1.0, -1.0, 0.0, 0.0, 1.0, -1.0, 1.0, 0.0, 0.0, 0.0, 0.0, -1.0, 1.0, -1.0, 0.0, 0.0, 1.0, -1.0, 1.0, 0.0, 0.0, 0.0, 0.0, -1.0, 1.0, -1.0, 0.0, 0.0, 1.0, -1.0, 1.0, 0.0, 0.0, 0.0, 0.0, -1.0, 1.0, -1.0, 0.0, 0.0, 1.0, -1.0, 1.0, 0.0, 0.0, 0.0, 0.0, -1.0, 1.0, -1.0, 0.0, 0.0, 1.0, -1.0, 1.0, 0.0, 0.0, 0.0, 0.0, -1.0, 1.0, -1.0, 0.0, 0.0, 1.0, -1.0, 1.0, 0.0, 0.0, 0.0, 0.0, -1.0, 1.0, -1.0, 0.0, 0.0, 1.0, -1.0, 1.0, 0.0, 0.0, 0.0, 0.0, -1.0, 1.0, -1.0, 0.0, 0.0, 1.0, -1.0, 1.0, 0.0, 0.0, 0.0, 0.0, -1.0, 1.0, -1.0, 0.0, 0.0, 1.0, -1.0, 1.0, 0.0, 0.0, 0.0, 0.0, -1.0, 1.0, -1.0, 0.0, 0.0, 1.0, -1.0, 1.0, 0.0, 0.0, 0.0, 0.0, -1.0, 1.0, -1.0, 0.0, 0.0, 1.0, -1.0, 1.0, 0.0, 0.0, 0.0, 0.0, -1.0, 1.0, -1.0, 0.0, 0.0, 1.0, -1.0, 1.0, 0.0, 0.0, 0.0, 0.0, -1.0, 1.0, -1.0, 0.0, 0.0, 1.0, -1.0, 1.0, 0.0, 0.0, 0.0, 0.0, -1.0, 1.0, -1.0, 0.0, 0.0, 1.0, -1.0, 1.0, 0.0, 0.0, 0.0, 0.0, -1.0, 1.0, -1.0, 0.0, 0.0, 1.0, -1.0, 1.0, 0.0, 0.0, 0.0, 0.0, -1.0, 1.0, -1.0, 0.0, 0.0, 1.0, -1.0, 1.0, 0.0, 0.0, 0.0, 0.0, -1.0, 1.0, -1.0, 0.0, 0.0, 1.0, -1.0, 1.0, 0.0, 0.0, 0.0, 0.0, -1.0, 1.0, -1.0, 0.0, 0.0, 1.0, -1.0, 1.0, 0.0, 0.0, 0.0, 0.0, -1.0, 1.0, -1.0])
_ca = me_thujahigh80.color_attributes.new('Col', 'BYTE_COLOR', 'CORNER')
_ca.data.foreach_set('color', [0.0, 0.0, 0.0, 1.0, 0.0, 0.0, 0.0, 1.0, 0.0, 0.0, 0.0, 1.0, 0.0, 0.0, 0.0, 1.0, 0.0, 0.0, 0.0, 1.0, 0.0, 0.0, 0.0, 1.0, 0.0, 0.0, 0.0, 1.0, 0.0, 0.0, 0.0, 1.0, 0.0, 0.0, 0.0, 1.0, 0.0, 0.0, 0.0, 1.0, 0.0, 0.0, 0.0, 1.0, 0.0, 0.0, 0.0, 1.0, 0.0, 0.0, 0.0, 1.0, 0.0, 0.0, 0.0, 1.0, 0.0, 0.0, 0.0, 1.0, 0.0, 0.0, 0.0, 1.0, 0.0, 0.0, 0.0, 1.0, 0.0, 0.0, 0.0, 1.0, 0.0, 0.0, 0.0, 1.0, 0.0, 0.0, 0.0, 1.0, 0.0, 0.0, 0.0, 1.0, 0.0, 0.0, 0.0, 1.0, 0.0, 0.0, 0.0, 1.0, 0.0, 0.0, 0.0, 1.0, 0.0, 0.0, 0.0, 1.0, 0.0, 0.0, 0.0, 1.0, 0.0, 0.0, 0.0, 1.0, 0.0, 0.0, 0.0, 1.0, 0.0, 0.0, 0.0, 1.0, 0.0, 0.0, 0.0, 1.0, 0.0, 0.0, 0.0, 1.0, 0.0, 0.0, 0.0, 1.0, 0.0, 0.0, 0.0, 1.0, 0.0, 0.0, 0.0, 1.0, 0.0, 0.0, 0.0, 1.0, 0.0, 0.0, 0.0, 1.0, 0.0, 0.0, 0.0, 1.0, 0.0, 0.0, 0.0, 1.0, 0.0, 0.0, 0.0, 1.0, 0.0, 0.0, 0.0, 1.0, 0.0, 0.0, 0.0, 1.0, 0.0, 0.0, 0.0, 1.0, 0.0, 0.0, 0.0, 1.0, 0.0, 0.0, 0.0, 1.0, 0.0, 0.0, 0.0, 1.0, 0.0, 0.0, 0.0, 1.0, 0.0, 0.0, 0.0, 1.0, 0.0, 0.0, 0.0, 1.0, 0.0, 0.0, 0.0, 1.0, 0.0, 0.0, 0.0, 1.0, 0.0, 0.0, 0.0, 1.0, 0.0, 0.0, 0.0, 1.0, 0.0, 0.0, 0.0, 1.0, 0.0, 0.0, 0.0, 1.0, 0.0, 0.0, 0.0, 1.0, 0.0, 0.0, 0.0, 1.0, 0.0, 0.0, 0.0, 1.0, 0.0, 0.0, 0.0, 1.0, 0.0, 0.0, 0.0, 1.0, 0.0, 0.0, 0.0, 1.0, 0.0, 0.0, 0.0, 1.0, 0.0, 0.0, 0.0, 1.0, 0.0, 0.0, 0.0, 1.0, 0.0, 0.0, 0.0, 1.0, 0.0, 0.0, 0.0, 1.0, 0.0, 0.0, 0.0, 1.0, 0.0, 0.0, 0.0, 1.0, 0.0, 0.0, 0.0, 1.0, 0.0, 0.0, 0.0, 1.0, 0.0, 0.0, 0.0, 1.0, 0.0, 0.0, 0.0, 1.0, 0.0, 0.0, 0.0, 1.0, 0.0, 0.0, 0.0, 1.0, 0.0, 0.0, 0.0, 1.0, 0.0, 0.0, 0.0, 1.0, 0.0, 0.0, 0.0, 1.0, 0.0, 0.0, 0.0, 1.0, 0.0, 0.0, 0.0, 1.0, 0.0, 0.0, 0.0, 1.0, 0.0, 0.0, 0.0, 1.0, 0.0, 0.0, 0.0, 1.0, 0.0, 0.0, 0.0, 1.0, 0.0, 0.0, 0.0, 1.0, 0.0, 0.0, 0.0, 1.0, 0.0, 0.0, 0.0, 1.0, 0.0, 0.0, 0.0, 1.0, 0.0, 0.0, 0.0, 1.0, 0.0, 0.0, 0.0, 1.0, 0.0, 0.0, 0.0, 1.0, 0.0, 0.0, 0.0, 1.0, 0.0, 0.0, 0.0, 1.0, 0.0, 0.0, 0.0, 1.0, 0.0, 0.0, 0.0, 1.0, 0.0, 0.0, 0.0, 1.0, 0.0, 0.0, 0.0, 1.0, 0.0, 0.0, 0.0, 1.0, 0.0, 0.0, 0.0, 1.0, 0.0, 0.0, 0.0, 1.0, 0.0, 0.0, 0.0, 1.0, 0.0, 0.0, 0.0, 1.0, 0.0, 0.0, 0.0, 1.0, 0.0, 0.0, 0.0, 1.0, 0.0, 0.0, 0.0, 1.0, 0.0, 0.0, 0.0, 1.0, 0.0, 0.0, 0.0, 1.0, 0.0, 0.0, 0.0, 1.0, 0.0, 0.0, 0.0, 1.0, 0.0, 0.0, 0.0, 1.0, 0.0, 0.0, 0.0, 1.0, 0.0, 0.0, 0.0, 1.0, 0.0, 0.0, 0.0, 1.0, 0.0, 0.0, 0.0, 1.0, 0.0, 0.0, 0.0, 1.0, 0.0, 0.0, 0.0, 1.0, 0.0, 0.0, 0.0, 1.0, 0.0, 0.0, 0.0, 1.0, 0.0, 0.0, 0.0, 1.0, 0.0, 0.0, 0.0, 1.0, 0.0, 0.0, 0.0, 1.0, 0.0, 0.0, 0.0, 1.0, 0.0, 0.0, 0.0, 1.0, 0.0, 0.0, 0.0, 1.0, 0.0, 0.0, 0.0, 1.0, 0.0, 0.0, 0.0, 1.0, 0.0, 0.0, 0.0, 1.0, 0.0, 0.0, 0.0, 1.0, 0.0, 0.0, 0.0, 1.0, 0.0, 0.0, 0.0, 1.0, 0.0, 0.0, 0.0, 1.0, 0.0, 0.0, 0.0, 1.0, 0.0, 0.0, 0.0, 1.0, 0.0, 0.0, 0.0, 1.0, 0.0, 0.0, 0.0, 1.0, 0.0, 0.0, 0.0, 1.0, 0.0, 0.0, 0.0, 1.0, 0.0, 0.0, 0.0, 1.0, 0.0, 0.0, 0.0, 1.0, 0.0, 0.0, 0.0, 1.0, 0.0, 0.0, 0.0, 1.0, 0.0, 0.0, 0.0, 1.0, 0.0, 0.0, 0.0, 1.0, 0.0, 0.0, 0.0, 1.0, 0.0, 0.0, 0.0, 1.0, 0.0, 0.0, 0.0, 1.0, 0.0, 0.0, 0.0, 1.0, 0.0, 0.0, 0.0, 1.0, 0.0, 0.0, 0.0, 1.0, 0.0, 0.0, 0.0, 1.0, 0.0, 0.0, 0.0, 1.0, 0.0, 0.0, 0.0, 1.0, 0.0, 0.0, 0.0, 1.0, 0.0, 0.0, 0.0, 1.0, 0.0, 0.0, 0.0, 1.0, 0.0, 0.0, 0.0, 1.0, 0.0, 0.0, 0.0, 1.0, 0.0, 0.0, 0.0, 1.0, 0.0, 0.0, 0.0, 1.0, 0.0, 0.0, 0.0, 1.0, 0.0, 0.0, 0.0, 1.0, 0.0, 0.0, 0.0, 1.0, 0.0, 0.0, 0.0, 1.0, 0.0, 0.0, 0.0, 1.0, 0.0, 0.0, 0.0, 1.0, 0.0, 0.0, 0.0, 1.0, 0.0, 0.0, 0.0, 1.0, 0.0, 0.0, 0.0, 1.0, 0.0, 0.0, 0.0, 1.0, 0.0, 0.0, 0.0, 1.0, 1.0, 0.4342, 1.0, 1.0, 0.0, 0.8388, 1.0, 1.0, 1.0, 0.2502, 1.0, 1.0, 1.0, 0.4342, 1.0, 1.0, 0.0, 0.1746, 1.0, 1.0, 0.0, 0.8388, 1.0, 1.0, 1.0, 1.0, 1.0, 1.0, 1.0, 1.0, 1.0, 1.0, 1.0, 0.0865, 1.0, 1.0, 1.0, 1.0, 1.0, 1.0, 1.0, 1.0, 1.0, 1.0, 1.0, 1.0, 1.0, 1.0, 1.0, 0.1022, 1.0, 1.0, 0.0, 0.5841, 1.0, 1.0, 1.0, 0.5029, 1.0, 1.0, 1.0, 0.1022, 1.0, 1.0, 0.0, 0.02732, 1.0, 1.0, 0.0, 0.07819, 1.0, 1.0, 1.0, 0.4735, 1.0, 1.0, 1.0, 1.0, 1.0, 1.0, 1.0, 0.6445, 1.0, 1.0, 1.0, 0.4508, 1.0, 1.0, 1.0, 0.8469, 1.0, 1.0, 1.0, 1.0, 1.0, 1.0, 1.0, 0.06125, 1.0, 1.0, 1.0, 0.7529, 1.0, 1.0, 1.0, 1.0, 1.0, 1.0, 1.0, 0.06125, 1.0, 1.0, 1.0, 1.0, 1.0, 1.0, 1.0, 0.1946, 1.0, 1.0, 1.0, 0.4287, 1.0, 1.0, 1.0, 1.0, 1.0, 1.0, 1.0, 1.0, 1.0, 1.0, 1.0, 0.4287, 1.0, 1.0, 1.0, 0.8148, 1.0, 1.0, 1.0, 1.0, 1.0, 1.0, 1.0, 0.08228, 1.0, 1.0, 0.0, 0.02029, 1.0, 1.0, 1.0, 1.0, 1.0, 1.0, 1.0, 0.08228, 1.0, 1.0, 0.0, 0.2051, 1.0, 1.0, 0.0, 0.1046, 1.0, 1.0, 1.0, 0.5395, 1.0, 1.0, 1.0, 0.7231, 1.0, 1.0, 1.0, 1.0, 1.0, 1.0, 1.0, 0.0, 1.0, 1.0, 1.0, 1.0, 1.0, 1.0, 1.0, 0.0999, 1.0, 1.0, 1.0, 1.0, 1.0, 1.0, 0.1441, 0.117, 1.0, 1.0, 1.0, 0.7758, 1.0, 1.0, 1.0, 1.0, 1.0, 1.0, 1.0, 0.4969, 1.0, 1.0, 0.0, 0.01444, 1.0, 1.0, 1.0, 0.5841, 1.0, 1.0, 0.0, 0.1981, 1.0, 1.0, 1.0, 0.1714, 1.0, 1.0, 1.0, 0.5841, 1.0, 1.0, 0.0, 0.001821, 1.0, 1.0, 0.0, 0.1981, 1.0, 1.0, 1.0, 0.3564, 1.0, 1.0, 1.0, 1.0, 1.0, 1.0, 1.0, 1.0, 1.0, 1.0, 1.0, 0.3564, 1.0, 1.0, 1.0, 0.05286, 1.0, 1.0, 1.0, 1.0, 1.0, 1.0, 1.0, 0.0865, 1.0, 1.0, 1.0, 1.0, 1.0, 1.0, 1.0, 0.4179, 1.0, 1.0, 1.0, 0.0865, 1.0, 1.0, 1.0, 1.0, 1.0, 1.0, 1.0, 0.1119, 1.0, 1.0, 1.0, 0.5711, 1.0, 1.0, 1.0, 1.0, 1.0, 1.0, 1.0, 0.7231, 1.0, 1.0, 1.0, 0.5711, 1.0, 1.0, 1.0, 1.0, 1.0, 1.0, 1.0, 1.0, 1.0, 1.0, 1.0, 0.624, 1.0, 1.0, 1.0, 0.5333, 1.0, 1.0, 1.0, 1.0, 1.0, 1.0, 1.0, 0.6105, 1.0, 1.0, 1.0, 1.0, 1.0, 1.0, 1.0, 0.5395, 1.0, 1.0, 1.0, 0.491, 1.0, 1.0, 0.0, 1.0, 1.0, 1.0, 1.0, 1.0, 1.0, 1.0, 1.0, 0.491, 1.0, 1.0, 0.0, 1.0, 1.0, 1.0, 0.0, 0.6795, 1.0, 1.0, 1.0, 0.006512, 1.0, 1.0, 1.0, 0.001214, 1.0, 1.0, 1.0, 0.0, 1.0, 1.0, 1.0, 0.1912, 1.0, 1.0, 1.0, 1.0, 1.0, 1.0, 1.0, 0.003677, 1.0, 1.0, 1.0, 0.6038, 1.0, 1.0, 1.0, 0.001518, 1.0, 1.0, 1.0, 1.0, 1.0, 1.0, 1.0, 0.6038, 1.0, 1.0, 1.0, 0.01298, 1.0, 1.0, 1.0, 0.05448, 1.0, 1.0, 1.0, 0.3712, 1.0, 1.0, 1.0, 0.1356, 1.0, 1.0, 1.0, 0.003035, 1.0, 1.0, 1.0, 0.1046, 1.0, 1.0, 1.0, 1.0, 1.0, 1.0, 1.0, 0.1356, 1.0, 1.0, 1.0, 1.0, 1.0, 1.0, 1.0, 0.0331, 1.0, 1.0, 1.0, 1.0, 1.0, 1.0, 1.0, 1.0, 1.0, 1.0, 1.0, 0.05127, 1.0, 1.0, 1.0, 0.0356, 1.0, 1.0, 1.0, 0.807, 1.0, 1.0, 1.0, 1.0, 1.0, 1.0, 1.0, 0.2542, 1.0, 1.0, 1.0, 0.807, 1.0, 1.0, 1.0, 1.0, 1.0, 1.0, 1.0, 1.0, 1.0, 1.0, 1.0, 0.06663, 1.0, 1.0, 1.0, 0.9047, 1.0, 1.0, 1.0, 0.0, 1.0, 1.0, 1.0, 0.06663, 1.0, 1.0, 1.0, 0.003347, 1.0, 1.0, 1.0, 0.9047, 1.0, 1.0, 1.0, 1.0, 1.0, 1.0, 1.0, 1.0, 1.0, 1.0, 1.0, 0.4564, 1.0, 1.0, 1.0, 0.002125, 1.0, 1.0, 1.0, 1.0, 1.0, 1.0, 1.0, 1.0, 1.0, 1.0, 1.0, 0.2159, 1.0, 1.0, 1.0, 1.0, 1.0, 1.0, 1.0, 0.1195, 1.0, 1.0, 1.0, 0.2159, 1.0, 1.0, 1.0, 0.5029, 1.0, 1.0, 1.0, 1.0, 1.0, 1.0, 1.0, 0.6795, 1.0, 1.0, 1.0, 0.001821, 1.0, 1.0, 1.0, 0.402, 1.0, 1.0, 1.0, 0.6795, 1.0, 1.0, 1.0, 0.4342, 1.0, 1.0, 1.0, 0.001821, 1.0, 1.0, 1.0, 0.1195, 1.0, 1.0, 1.0, 0.1144, 1.0, 1.0, 1.0, 0.107, 1.0, 1.0, 1.0, 0.1195, 1.0, 1.0, 1.0, 0.002125, 1.0, 1.0, 1.0, 0.0, 1.0, 1.0, 1.0, 1.0, 1.0, 1.0, 1.0, 0.004025, 1.0, 1.0, 1.0, 0.807, 1.0, 1.0, 1.0, 1.0, 1.0, 1.0, 1.0, 0.1946, 1.0, 1.0, 0.0, 0.0, 1.0, 1.0, 1.0, 0.09759, 1.0, 1.0, 1.0, 1.0, 1.0, 1.0, 1.0, 0.1651, 1.0, 1.0, 1.0, 0.09759, 1.0, 1.0, 1.0, 0.9387, 1.0, 1.0, 1.0, 1.0, 1.0, 1.0, 1.0, 0.402, 1.0, 1.0, 1.0, 0.5089, 1.0, 1.0, 1.0, 1.0, 1.0, 1.0, 1.0, 0.4072, 1.0, 1.0, 1.0, 1.0, 1.0, 1.0, 1.0, 0.5149, 1.0, 1.0, 1.0, 0.2159, 1.0, 1.0, 1.0, 1.0, 1.0, 1.0, 1.0, 1.0, 1.0, 1.0, 1.0, 0.1441, 1.0, 1.0, 1.0, 1.0, 1.0, 1.0, 1.0, 1.0, 1.0, 1.0, 1.0, 1.0, 1.0, 1.0, 0.0, 0.1912, 1.0, 1.0, 1.0, 0.2542, 1.0, 1.0, 1.0, 0.9647, 1.0, 1.0, 0.0, 0.003677, 1.0, 1.0, 0.0, 0.1912, 1.0, 1.0, 1.0, 0.1812, 1.0, 1.0, 1.0, 0.7084, 1.0, 1.0, 1.0, 1.0, 1.0, 1.0, 1.0, 0.1812, 1.0, 1.0, 1.0, 0.8796, 1.0, 1.0, 1.0, 0.7084, 1.0, 1.0, 1.0, 1.0, 1.0, 1.0, 1.0, 0.1651, 1.0, 1.0, 1.0, 0.3763, 1.0, 1.0, 1.0, 0.2542, 1.0, 1.0, 1.0, 0.4125, 1.0, 1.0, 1.0, 1.0, 1.0, 1.0, 1.0, 1.0, 1.0, 1.0, 1.0, 0.7682, 1.0, 1.0, 1.0, 1.0, 1.0, 1.0, 1.0, 0.7084, 1.0, 1.0, 1.0, 1.0, 1.0, 1.0, 1.0, 0.8469, 1.0, 1.0, 1.0, 1.0, 1.0, 1.0, 1.0, 0.4793, 1.0, 1.0, 1.0, 1.0, 1.0, 1.0, 1.0, 1.0, 1.0, 1.0, 1.0, 0.05448, 1.0, 1.0, 0.3372, 0.0, 1.0, 1.0, 1.0, 0.04231, 1.0, 1.0, 1.0, 0.0137, 1.0, 1.0, 1.0, 0.06848, 1.0, 1.0, 1.0, 0.3916, 1.0, 1.0, 1.0, 0.1946, 1.0, 1.0, 1.0, 0.0137, 1.0, 1.0, 1.0, 0.02956, 1.0, 1.0, 0.0, 0.0, 1.0, 1.0, 1.0, 0.07819, 1.0, 1.0, 1.0, 0.02122, 1.0, 1.0, 0.0, 0.3325, 1.0, 1.0, 0.0, 0.0, 1.0, 1.0, 1.0, 1.0, 1.0, 1.0, 1.0, 0.6445, 1.0, 1.0, 1.0, 0.04971, 1.0, 1.0, 1.0, 1.0, 1.0, 1.0, 0.005605, 0.3419, 1.0, 1.0, 0.9911, 0.2122, 1.0, 1.0, 1.0, 1.0, 1.0, 1.0, 1.0, 1.0, 1.0, 1.0, 1.0, 0.2747, 1.0, 1.0, 1.0, 1.0, 1.0, 1.0, 1.0, 0.8632, 1.0, 1.0, 1.0, 0.1779, 1.0, 1.0, 1.0, 1.0, 1.0, 1.0, 1.0, 0.09084, 1.0, 1.0, 1.0, 0.7454, 1.0, 1.0, 1.0, 1.0, 1.0, 1.0, 1.0, 0.04817, 1.0, 1.0, 1.0, 0.117, 1.0, 1.0, 1.0, 0.0, 1.0, 1.0, 0.0, 0.9647, 1.0, 1.0, 1.0, 0.7231, 1.0, 1.0, 1.0, 0.0, 1.0, 1.0, 0.0, 0.02416, 1.0, 1.0, 0.0, 0.9647, 1.0, 1.0, 1.0, 0.016, 1.0, 1.0, 1.0, 0.0, 1.0, 1.0, 1.0, 1.0, 1.0, 1.0, 1.0, 0.0006071, 1.0, 1.0, 1.0, 0.7682, 1.0, 1.0, 1.0, 0.002732, 1.0, 1.0, 1.0, 0.1946, 1.0, 1.0, 1.0, 0.1119, 1.0, 1.0, 1.0, 0.003677, 1.0, 1.0, 1.0, 0.3278, 1.0, 1.0, 1.0, 0.5711, 1.0, 1.0, 1.0, 0.1046, 1.0, 1.0, 1.0, 0.2747, 1.0, 1.0, 1.0, 0.7454, 1.0, 1.0, 1.0, 0.01444, 1.0, 1.0, 1.0, 0.2747, 1.0, 1.0, 1.0, 1.0, 1.0, 1.0, 1.0, 0.7529, 1.0, 1.0, 1.0, 0.6939, 1.0, 1.0, 0.0, 0.001821, 1.0, 1.0, 1.0, 0.3372, 1.0, 1.0, 1.0, 0.6939, 1.0, 1.0, 0.2016, 1.0, 1.0, 1.0, 0.0, 0.0137, 1.0, 1.0, 1.0, 0.159, 1.0, 1.0, 1.0, 1.0, 1.0, 1.0, 1.0, 0.3095, 1.0, 1.0, 1.0, 0.159, 1.0, 1.0, 1.0, 1.0, 1.0, 1.0, 1.0, 0.5029, 1.0, 1.0, 1.0, 0.04519, 1.0, 1.0, 1.0, 1.0, 1.0, 1.0, 1.0, 1.0, 1.0, 1.0, 1.0, 0.147, 1.0, 1.0, 1.0, 0.8963, 1.0, 1.0, 1.0, 0.1845, 1.0, 1.0, 1.0, 0.8879, 1.0, 1.0, 1.0, 0.3005, 1.0, 1.0, 1.0, 1.0, 1.0, 1.0, 1.0, 0.7529, 1.0, 1.0, 1.0, 0.1912, 1.0, 1.0, 1.0, 0.2747, 1.0, 1.0, 1.0, 0.01096, 1.0, 1.0, 0.0, 1.0, 1.0, 1.0, 1.0, 0.6584, 1.0, 1.0, 1.0, 0.01096, 1.0, 1.0, 0.0, 0.0, 1.0, 1.0, 0.0, 0.001821, 1.0, 1.0, 1.0, 0.1981, 1.0, 1.0, 1.0, 0.007499, 1.0, 1.0, 1.0, 1.0, 1.0, 1.0, 1.0, 0.1981, 1.0, 1.0, 1.0, 1.0, 1.0, 1.0, 1.0, 0.001518, 1.0, 1.0, 1.0, 0.2346, 1.0, 1.0, 0.0, 0.0, 1.0, 1.0, 1.0, 0.6445, 1.0, 1.0, 1.0, 0.02732, 1.0, 1.0, 0.0, 0.159, 1.0, 1.0, 0.0, 0.0, 1.0, 1.0, 1.0, 0.02732, 1.0, 1.0, 0.0, 1.0, 1.0, 1.0, 1.0, 1.0, 1.0, 1.0, 1.0, 0.4678, 1.0, 1.0, 0.0, 1.0, 1.0, 1.0, 0.0, 1.0, 1.0, 1.0, 1.0, 0.2159, 1.0, 1.0, 0.0, 0.2462, 1.0, 1.0, 1.0, 0.1274, 1.0, 1.0, 1.0, 0.15, 1.0, 1.0, 0.0, 1.0, 1.0, 1.0, 0.0, 0.2462, 1.0, 1.0, 1.0, 0.3916, 1.0, 1.0, 1.0, 1.0, 1.0, 1.0, 1.0, 0.6376, 1.0, 1.0, 1.0, 0.1812, 1.0, 1.0, 1.0, 0.3864, 1.0, 1.0, 1.0, 1.0, 1.0, 1.0, 1.0, 0.02843, 1.0, 1.0, 1.0, 1.0, 1.0, 1.0, 1.0, 0.1651, 1.0, 1.0, 1.0, 0.02315, 1.0, 1.0, 1.0, 0.1746, 1.0, 1.0, 1.0, 0.04519, 1.0, 1.0, 1.0, 1.0, 1.0, 1.0, 0.0, 0.04231, 1.0, 1.0, 1.0, 1.0, 1.0, 1.0, 1.0, 1.0, 1.0, 1.0, 0.0, 0.1878, 1.0, 1.0, 0.0, 0.02519, 1.0, 1.0, 1.0, 1.0, 1.0, 1.0, 1.0, 1.0, 1.0, 1.0, 1.0, 1.0, 1.0, 1.0, 1.0, 0.009721, 1.0, 1.0, 1.0, 1.0, 1.0, 1.0, 1.0, 1.0, 1.0, 1.0, 1.0, 1.0, 1.0, 1.0, 1.0, 0.5029, 1.0, 1.0, 1.0, 0.2502, 1.0, 1.0, 1.0, 1.0, 1.0, 1.0, 1.0, 0.3231, 1.0, 1.0, 1.0, 0.3005, 1.0, 1.0, 1.0, 0.05613, 1.0, 1.0, 1.0, 0.01521, 1.0, 1.0, 1.0, 0.06125, 1.0, 1.0, 1.0, 0.05613, 1.0, 1.0, 1.0, 0.159, 1.0, 1.0, 1.0, 0.1022, 1.0, 1.0, 1.0, 1.0, 1.0, 1.0, 1.0, 1.0, 1.0, 1.0, 1.0, 0.7991, 1.0, 1.0, 1.0, 0.0648, 1.0, 1.0, 1.0, 1.0, 1.0, 1.0, 1.0, 0.4072, 1.0, 1.0, 1.0, 0.2664, 1.0, 1.0, 0.0, 0.0006071, 1.0, 1.0, 1.0, 1.0, 1.0, 1.0, 1.0, 0.2664, 1.0, 1.0, 0.0, 1.0, 1.0, 1.0, 0.0, 0.0, 1.0, 1.0, 1.0, 0.8469, 1.0, 1.0, 0.0, 1.0, 1.0, 1.0, 1.0, 1.0, 1.0, 1.0, 1.0, 0.8469, 1.0, 1.0, 0.0, 0.0, 1.0, 1.0, 0.0, 1.0, 1.0, 1.0, 1.0, 0.9047, 1.0, 1.0, 0.0, 0.1946, 1.0, 1.0, 1.0, 1.0, 1.0, 1.0, 1.0, 0.8714, 1.0, 1.0, 0.0, 1.0, 1.0, 1.0, 0.0, 0.1946, 1.0, 1.0, 1.0, 1.0, 1.0, 1.0, 1.0, 0.4179, 1.0, 1.0, 1.0, 0.5333, 1.0, 1.0, 1.0, 1.0, 1.0, 1.0, 1.0, 0.8469, 1.0, 1.0, 1.0, 0.4233, 1.0, 1.0, 1.0, 0.4179, 1.0, 1.0, 1.0, 0.227, 1.0, 1.0, 1.0, 1.0, 1.0, 1.0, 1.0, 0.3813, 1.0, 1.0, 1.0, 0.8228, 1.0, 1.0, 1.0, 0.2918, 1.0, 1.0, 1.0, 1.0, 1.0, 1.0, 0.0, 0.0, 1.0, 1.0, 1.0, 0.02122, 1.0, 1.0, 1.0, 0.8963, 1.0, 1.0, 0.0, 0.003677, 1.0, 1.0, 0.0, 0.0, 1.0, 1.0, 1.0, 1.0, 1.0, 1.0, 1.0, 1.0, 1.0, 1.0, 1.0, 1.0, 1.0, 1.0, 1.0, 0.016, 1.0, 1.0, 1.0, 1.0, 1.0, 1.0, 1.0, 0.5972, 1.0, 1.0, 1.0, 0.02732, 1.0, 1.0, 1.0, 1.0, 1.0, 1.0, 1.0, 0.7157, 1.0, 1.0, 1.0, 0.004777, 1.0, 1.0, 1.0, 0.08866, 1.0, 1.0, 1.0, 0.07819, 1.0, 1.0, 1.0, 1.0, 1.0, 1.0, 1.0, 0.5776, 1.0, 1.0, 1.0, 1.0, 1.0, 1.0, 1.0, 0.5583, 1.0, 1.0, 1.0, 1.0, 1.0, 1.0, 1.0, 0.6445, 1.0, 1.0, 1.0, 0.8963, 1.0, 1.0, 1.0, 0.7682, 1.0, 1.0, 1.0, 0.9473, 1.0, 1.0, 1.0, 0.002732, 1.0, 1.0, 1.0, 1.0, 1.0, 1.0, 1.0, 0.4125, 1.0, 1.0, 1.0, 0.7991, 1.0, 1.0, 1.0, 1.0, 1.0, 1.0, 1.0, 1.0, 1.0, 1.0, 1.0, 0.0, 1.0, 1.0, 1.0, 0.7605, 1.0, 1.0, 1.0, 0.2542, 1.0, 1.0, 1.0, 0.7913, 1.0, 1.0, 1.0, 0.147, 1.0, 1.0, 1.0, 1.0, 1.0, 1.0, 1.0, 0.7913, 1.0, 1.0, 1.0, 0.0009106, 1.0, 1.0, 1.0, 0.08438, 1.0, 1.0, 1.0, 0.06301, 1.0, 1.0, 0.0, 0.0648, 1.0, 1.0, 1.0, 0.0, 1.0, 1.0, 1.0, 0.002428, 1.0, 1.0, 0.0, 1.0, 1.0, 1.0, 0.0, 0.0648, 1.0, 1.0, 1.0, 1.0, 1.0, 1.0, 1.0, 0.3515, 1.0, 1.0, 1.0, 0.9823, 1.0, 1.0, 1.0, 1.0, 1.0, 1.0, 1.0, 0.2384, 1.0, 1.0, 1.0, 0.03434, 1.0, 1.0, 1.0, 0.07421, 1.0, 1.0, 0.0, 0.0, 1.0, 1.0, 1.0, 0.2582, 1.0, 1.0, 1.0, 0.0003035, 1.0, 1.0, 0.0, 1.0, 1.0, 1.0, 0.0, 0.0, 1.0, 1.0, 1.0, 1.0, 1.0, 1.0, 0.0, 0.6867, 1.0, 1.0, 1.0, 0.2016, 1.0, 1.0, 1.0, 1.0, 1.0, 1.0, 0.0, 0.0, 1.0, 1.0, 0.0, 0.6867, 1.0, 1.0, 1.0, 0.2918, 1.0, 1.0, 1.0, 0.7454, 1.0, 1.0, 1.0, 1.0, 1.0, 1.0, 1.0, 0.305, 1.0, 1.0, 1.0, 0.4735, 1.0, 1.0, 1.0, 0.07819, 1.0, 1.0, 1.0, 1.0, 1.0, 1.0, 1.0, 1.0, 1.0, 1.0, 1.0, 0.4452, 1.0, 1.0, 1.0, 1.0, 1.0, 1.0, 1.0, 0.6376, 1.0, 1.0, 1.0, 1.0, 1.0, 1.0, 1.0, 0.1144, 1.0, 1.0, 1.0, 1.0, 1.0, 1.0, 1.0, 1.0, 1.0, 1.0, 1.0, 0.3419, 1.0, 1.0, 1.0, 1.0, 1.0, 1.0, 1.0, 1.0, 1.0, 1.0, 1.0, 1.0, 1.0, 1.0, 1.0, 0.2232, 1.0, 1.0, 1.0, 0.001518, 1.0, 1.0, 1.0, 1.0, 1.0, 1.0, 1.0, 0.04092, 1.0, 1.0, 1.0, 0.2232, 1.0, 1.0, 1.0, 0.4851, 1.0, 1.0, 1.0, 0.06663, 1.0, 1.0, 1.0, 0.08866, 1.0, 1.0, 1.0, 0.4851, 1.0, 1.0, 1.0, 1.0, 1.0, 1.0, 1.0, 0.06663, 1.0, 1.0, 1.0, 1.0, 1.0, 1.0, 1.0, 0.1195, 1.0, 1.0, 1.0, 0.4233, 1.0, 1.0, 1.0, 0.1946, 1.0, 1.0, 1.0, 0.009134, 1.0, 1.0, 1.0, 0.1195, 1.0, 1.0, 1.0, 1.0, 1.0, 1.0, 1.0, 1.0, 1.0, 1.0, 1.0, 1.0, 1.0, 1.0, 1.0, 1.0, 1.0, 1.0, 1.0, 0.8963, 1.0, 1.0, 1.0, 1.0, 1.0, 1.0, 1.0, 1.0, 1.0, 1.0, 1.0, 0.6376, 1.0, 1.0, 1.0, 0.5029, 1.0, 1.0, 1.0, 1.0, 1.0, 1.0, 1.0, 1.0, 1.0, 1.0, 1.0, 0.4397, 1.0, 1.0, 1.0, 0.04971, 1.0, 1.0, 1.0, 1.0, 1.0, 1.0, 1.0, 0.8388, 1.0, 1.0, 1.0, 0.04971, 1.0, 1.0, 1.0, 0.2086, 1.0, 1.0, 1.0, 0.02217, 1.0, 1.0, 1.0, 0.02217, 1.0, 1.0, 1.0, 0.06301, 1.0, 1.0, 1.0, 1.0, 1.0, 1.0, 1.0, 0.02217, 1.0, 1.0, 1.0, 0.1845, 1.0, 1.0, 0.0, 0.0, 1.0, 1.0, 1.0, 0.0999, 0.1144, 1.0, 1.0, 1.0, 1.0, 1.0, 1.0, 0.8714, 1.0, 1.0, 1.0, 0.0999, 1.0, 1.0, 1.0, 0.7913, 1.0, 1.0, 0.002428, 0.1812, 1.0, 1.0, 1.0, 0.06125, 1.0, 1.0, 1.0, 1.0, 1.0, 1.0, 1.0, 0.01521, 1.0, 1.0, 1.0, 0.06125, 1.0, 1.0, 1.0, 0.956, 1.0, 1.0, 1.0, 0.1981, 1.0, 1.0, 1.0, 1.0, 1.0, 1.0, 1.0, 0.5333, 1.0, 1.0, 1.0, 0.8388, 1.0, 1.0, 0.3005, 0.4508, 1.0, 1.0, 1.0, 1.0, 1.0, 1.0, 1.0, 0.5583, 1.0, 1.0, 1.0, 0.305, 1.0, 1.0, 1.0, 1.0, 1.0, 1.0, 1.0, 0.0, 1.0, 1.0, 1.0, 0.1812, 1.0, 1.0, 1.0, 1.0, 1.0, 1.0, 1.0, 0.8228, 1.0, 1.0, 1.0, 0.004777, 1.0, 1.0, 1.0, 1.0, 1.0, 1.0, 1.0, 1.0, 1.0, 1.0, 1.0, 0.004777, 1.0, 1.0, 1.0, 1.0, 1.0, 1.0, 1.0, 0.2307, 1.0, 1.0, 1.0, 1.0, 1.0, 1.0, 1.0, 1.0, 1.0, 1.0, 1.0, 1.0, 1.0, 1.0, 1.0, 1.0, 1.0, 1.0, 1.0, 1.0, 1.0, 1.0, 1.0, 1.0, 1.0, 1.0, 1.0, 1.0, 1.0, 1.0, 1.0, 1.0, 1.0, 1.0, 1.0, 0.4233, 1.0, 1.0, 1.0, 1.0, 1.0, 1.0, 1.0, 0.7011, 1.0, 1.0, 1.0, 1.0, 1.0, 1.0, 1.0, 1.0, 1.0, 1.0, 1.0, 1.0, 1.0, 1.0, 1.0, 0.0356, 1.0, 1.0, 1.0, 1.0, 1.0, 1.0, 1.0, 0.7084, 1.0, 1.0, 1.0, 0.7835, 1.0, 1.0, 1.0, 0.7682, 1.0, 1.0, 0.002125, 0.04971, 1.0, 1.0, 1.0, 0.2918, 1.0, 1.0, 1.0, 0.7682, 1.0, 1.0, 0.956, 0.001214, 1.0, 1.0, 0.0, 0.002125, 1.0, 1.0, 1.0, 0.009721, 1.0, 1.0, 0.0, 0.1714, 1.0, 1.0, 1.0, 0.3185, 1.0, 1.0, 1.0, 0.06663, 1.0, 1.0, 0.0, 0.05448, 1.0, 1.0, 0.0, 0.4125, 1.0, 1.0, 1.0, 1.0, 1.0, 1.0, 1.0, 1.0, 1.0, 1.0, 1.0, 1.0, 1.0, 1.0, 1.0, 1.0, 1.0, 1.0, 1.0, 1.0, 1.0, 1.0, 1.0, 1.0, 1.0, 1.0, 1.0, 0.2016, 1.0, 1.0, 1.0, 0.2122, 1.0, 1.0, 1.0, 0.4678, 1.0, 1.0, 1.0, 0.0185, 1.0, 1.0, 1.0, 0.2307, 1.0, 1.0, 1.0, 0.2384, 1.0, 1.0, 1.0, 0.521, 1.0, 1.0, 1.0, 0.5906, 1.0, 1.0, 1.0, 0.552, 1.0, 1.0, 1.0, 0.521, 1.0, 1.0, 1.0, 1.0, 1.0, 1.0, 1.0, 0.01444, 1.0, 1.0, 1.0, 0.1022, 1.0, 1.0, 1.0, 0.0356, 1.0, 1.0, 1.0, 0.9473, 1.0, 1.0, 1.0, 0.1195, 1.0, 1.0, 0.016, 0.0, 1.0, 1.0, 1.0, 0.0, 1.0, 1.0, 1.0, 0.0865, 1.0, 1.0, 1.0, 0.002732, 1.0, 1.0, 1.0, 1.0, 1.0, 1.0, 1.0, 0.06848, 1.0, 1.0, 1.0, 0.05448, 1.0, 1.0, 1.0, 0.009134, 1.0, 1.0])
me_thujahigh80.materials.append(mat_thuja_bark_01)
me_thujahigh80.materials.append(mat_thuja_branch_01)
me_thujahigh80.use_remesh_preserve_volume = False
me_thujahigh80.use_remesh_preserve_attributes = False
me_thujahigh80.use_mirror_vertex_groups = False
me_thujahigh80.update()

# ---- objects
ob_base01 = bpy.data.objects.new('base01', None)
ob_collision_1 = bpy.data.objects.new('collision-1', None)
ob_detail80 = bpy.data.objects.new('detail80', None)
ob_start01 = bpy.data.objects.new('start01', None)
ob_collisionmesh_1 = bpy.data.objects.new('collisionmesh-1', me_collisionmesh_1)
ob_thujahigh80 = bpy.data.objects.new('thujahigh80', me_thujahigh80)
ob_hemi = bpy.data.objects.new('Hemi', light_hemi)

# ---- transforms, parenting, visibility, modifiers, constraints
ob_base01.location = (0.0, 0.0, 0.0)
ob_base01.empty_image_offset = (0.0, 0.0)
ob_base01.lineart.crease_threshold = 0.0
ob_collision_1.parent = ob_base01
ob_collision_1.location = (0.0, 0.0, 0.0)
ob_collision_1.empty_image_offset = (0.0, 0.0)
ob_collision_1.lineart.crease_threshold = 0.0
ob_detail80.parent = ob_base01
ob_detail80.location = (0.0, 0.0, 0.0)
ob_detail80.empty_image_offset = (0.0, 0.0)
ob_detail80.lineart.crease_threshold = 0.0
ob_start01.parent = ob_base01
ob_start01.location = (0.0, 0.0, 0.0)
ob_start01.empty_image_offset = (0.0, 0.0)
ob_start01.lineart.crease_threshold = 0.0
ob_collisionmesh_1.parent = ob_start01
ob_collisionmesh_1.location = (0.0, 0.0, 0.0)
ob_collisionmesh_1.lineart.crease_threshold = 0.0
ob_thujahigh80.parent = ob_start01
ob_thujahigh80.location = (0.0, 0.0, 0.0)
ob_thujahigh80.lineart.crease_threshold = 0.0
ob_hemi.location = (13.49, 8.263, 2.099)
ob_hemi.lineart.crease_threshold = 0.0

# ---- collection membership
col_collection_1.objects.link(ob_base01)
col_collection_1.objects.link(ob_collision_1)
col_collection_1.objects.link(ob_detail80)
col_collection_1.objects.link(ob_start01)
col_collection_1.objects.link(ob_collisionmesh_1)
col_collection_1.objects.link(ob_thujahigh80)
col_collection_1.objects.link(ob_hemi)

# ---- scene / render settings (as saved in the file)
scene.frame_start = 1; scene.frame_end = 250; scene.frame_set(1)
scene.render.engine = 'BLENDER_EEVEE_NEXT'
scene.render.image_settings.color_mode = 'RGB'
scene.render.image_settings.compression = 90
scene.render.resolution_percentage = 50
scene.render.dither_intensity = 0.0
scene.render.bake_margin = 2
scene.render.bake_bias = 0.0
scene.cycles.use_denoising = False
scene.cycles.samples = 10
scene.cycles.sampling_pattern = 'TABULATED_SOBOL'
scene.cycles.light_sampling_threshold = 0.0
scene.cycles.use_adaptive_sampling = False
scene.cycles.use_light_tree = False
scene.cycles.blur_glossy = 0.0
scene.cycles.volume_bounces = 1
scene.cycles.pixel_filter_type = 'GAUSSIAN'
scene.cycles.sample_clamp_indirect = 0.0
scene.view_settings.view_transform = 'Standard'
bpy.context.view_layer.update()

# ---- added for rendering (the .blend has no active camera): camera
cam_auto = bpy.data.cameras.new('AutoCamera')
cam_auto.lens = 50.0
cam_auto.sensor_width = 36.0
cam_auto.clip_end = 1000.0
ob_auto_camera = bpy.data.objects.new('AutoCamera', cam_auto)
scene.collection.objects.link(ob_auto_camera)
ob_auto_camera.location = (21.6817, -26.2398, 26.5918)
ob_auto_camera.rotation_euler = (1.09748, -7.21219e-08, 0.694738)
scene.camera = ob_auto_camera
bpy.context.view_layer.update()
